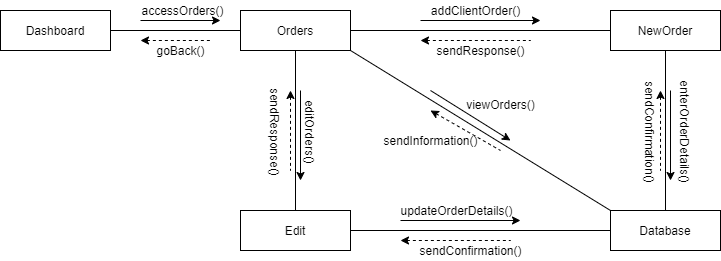

The diagram above was exported from draw.io. Its source (the exported page's mxGraphModel, read from the mxfile embedded in the PNG):
<mxGraphModel dx="868" dy="450" grid="1" gridSize="10" guides="1" tooltips="1" connect="1" arrows="1" fold="1" page="1" pageScale="1" pageWidth="850" pageHeight="1100" math="0" shadow="0">
  <root>
    <mxCell id="0" />
    <mxCell id="1" parent="0" />
    <mxCell id="V7QsllH-Ep1jX-tvXVPk-1" value="Dashboard" style="rounded=0;whiteSpace=wrap;html=1;" vertex="1" parent="1">
      <mxGeometry x="100" y="80" width="110" height="40" as="geometry" />
    </mxCell>
    <mxCell id="V7QsllH-Ep1jX-tvXVPk-3" value="Orders" style="rounded=0;whiteSpace=wrap;html=1;" vertex="1" parent="1">
      <mxGeometry x="340" y="80" width="110" height="40" as="geometry" />
    </mxCell>
    <mxCell id="V7QsllH-Ep1jX-tvXVPk-4" value="NewOrder" style="rounded=0;whiteSpace=wrap;html=1;" vertex="1" parent="1">
      <mxGeometry x="710" y="80" width="110" height="40" as="geometry" />
    </mxCell>
    <mxCell id="V7QsllH-Ep1jX-tvXVPk-5" value="Edit" style="rounded=0;whiteSpace=wrap;html=1;" vertex="1" parent="1">
      <mxGeometry x="340" y="280" width="110" height="40" as="geometry" />
    </mxCell>
    <mxCell id="V7QsllH-Ep1jX-tvXVPk-6" value="Database" style="rounded=0;whiteSpace=wrap;html=1;" vertex="1" parent="1">
      <mxGeometry x="710" y="280" width="110" height="40" as="geometry" />
    </mxCell>
    <mxCell id="V7QsllH-Ep1jX-tvXVPk-7" value="" style="endArrow=none;html=1;exitX=1;exitY=0.5;exitDx=0;exitDy=0;entryX=0;entryY=0.5;entryDx=0;entryDy=0;" edge="1" parent="1" source="V7QsllH-Ep1jX-tvXVPk-1" target="V7QsllH-Ep1jX-tvXVPk-3">
      <mxGeometry width="50" height="50" relative="1" as="geometry">
        <mxPoint x="400" y="260" as="sourcePoint" />
        <mxPoint x="450" y="210" as="targetPoint" />
      </mxGeometry>
    </mxCell>
    <mxCell id="V7QsllH-Ep1jX-tvXVPk-8" value="" style="endArrow=none;html=1;exitX=0.5;exitY=0;exitDx=0;exitDy=0;entryX=0.5;entryY=1;entryDx=0;entryDy=0;" edge="1" parent="1" source="V7QsllH-Ep1jX-tvXVPk-6" target="V7QsllH-Ep1jX-tvXVPk-4">
      <mxGeometry width="50" height="50" relative="1" as="geometry">
        <mxPoint x="400" y="260" as="sourcePoint" />
        <mxPoint x="450" y="210" as="targetPoint" />
      </mxGeometry>
    </mxCell>
    <mxCell id="V7QsllH-Ep1jX-tvXVPk-9" value="" style="endArrow=none;html=1;entryX=0.5;entryY=1;entryDx=0;entryDy=0;exitX=0.5;exitY=0;exitDx=0;exitDy=0;" edge="1" parent="1" source="V7QsllH-Ep1jX-tvXVPk-5" target="V7QsllH-Ep1jX-tvXVPk-3">
      <mxGeometry width="50" height="50" relative="1" as="geometry">
        <mxPoint x="400" y="260" as="sourcePoint" />
        <mxPoint x="450" y="210" as="targetPoint" />
      </mxGeometry>
    </mxCell>
    <mxCell id="V7QsllH-Ep1jX-tvXVPk-10" value="" style="endArrow=none;html=1;entryX=0;entryY=0;entryDx=0;entryDy=0;exitX=1;exitY=1;exitDx=0;exitDy=0;" edge="1" parent="1" source="V7QsllH-Ep1jX-tvXVPk-3" target="V7QsllH-Ep1jX-tvXVPk-6">
      <mxGeometry width="50" height="50" relative="1" as="geometry">
        <mxPoint x="400" y="260" as="sourcePoint" />
        <mxPoint x="450" y="210" as="targetPoint" />
      </mxGeometry>
    </mxCell>
    <mxCell id="V7QsllH-Ep1jX-tvXVPk-11" value="" style="endArrow=none;html=1;entryX=0;entryY=0.5;entryDx=0;entryDy=0;exitX=1;exitY=0.5;exitDx=0;exitDy=0;" edge="1" parent="1" source="V7QsllH-Ep1jX-tvXVPk-3" target="V7QsllH-Ep1jX-tvXVPk-4">
      <mxGeometry width="50" height="50" relative="1" as="geometry">
        <mxPoint x="400" y="260" as="sourcePoint" />
        <mxPoint x="450" y="210" as="targetPoint" />
      </mxGeometry>
    </mxCell>
    <mxCell id="V7QsllH-Ep1jX-tvXVPk-12" value="" style="endArrow=none;html=1;entryX=0;entryY=0.5;entryDx=0;entryDy=0;exitX=1;exitY=0.5;exitDx=0;exitDy=0;" edge="1" parent="1" source="V7QsllH-Ep1jX-tvXVPk-5" target="V7QsllH-Ep1jX-tvXVPk-6">
      <mxGeometry width="50" height="50" relative="1" as="geometry">
        <mxPoint x="400" y="260" as="sourcePoint" />
        <mxPoint x="450" y="210" as="targetPoint" />
      </mxGeometry>
    </mxCell>
    <mxCell id="V7QsllH-Ep1jX-tvXVPk-14" value="" style="endArrow=classic;html=1;" edge="1" parent="1">
      <mxGeometry width="50" height="50" relative="1" as="geometry">
        <mxPoint x="240" y="90" as="sourcePoint" />
        <mxPoint x="320" y="90" as="targetPoint" />
      </mxGeometry>
    </mxCell>
    <mxCell id="V7QsllH-Ep1jX-tvXVPk-15" value="" style="endArrow=none;dashed=1;html=1;startArrow=classic;startFill=1;" edge="1" parent="1">
      <mxGeometry width="50" height="50" relative="1" as="geometry">
        <mxPoint x="240" y="110" as="sourcePoint" />
        <mxPoint x="310" y="110" as="targetPoint" />
      </mxGeometry>
    </mxCell>
    <mxCell id="V7QsllH-Ep1jX-tvXVPk-16" value="" style="endArrow=classic;html=1;" edge="1" parent="1">
      <mxGeometry width="50" height="50" relative="1" as="geometry">
        <mxPoint x="400" y="160" as="sourcePoint" />
        <mxPoint x="400" y="250" as="targetPoint" />
      </mxGeometry>
    </mxCell>
    <mxCell id="V7QsllH-Ep1jX-tvXVPk-17" value="" style="endArrow=none;dashed=1;html=1;startArrow=classic;startFill=1;" edge="1" parent="1">
      <mxGeometry width="50" height="50" relative="1" as="geometry">
        <mxPoint x="390" y="160" as="sourcePoint" />
        <mxPoint x="390" y="240" as="targetPoint" />
      </mxGeometry>
    </mxCell>
    <mxCell id="V7QsllH-Ep1jX-tvXVPk-18" value="" style="endArrow=classic;html=1;" edge="1" parent="1">
      <mxGeometry width="50" height="50" relative="1" as="geometry">
        <mxPoint x="500" y="290" as="sourcePoint" />
        <mxPoint x="620" y="290" as="targetPoint" />
      </mxGeometry>
    </mxCell>
    <mxCell id="V7QsllH-Ep1jX-tvXVPk-19" value="" style="endArrow=none;dashed=1;html=1;startArrow=classic;startFill=1;" edge="1" parent="1">
      <mxGeometry width="50" height="50" relative="1" as="geometry">
        <mxPoint x="500" y="310" as="sourcePoint" />
        <mxPoint x="610" y="310" as="targetPoint" />
      </mxGeometry>
    </mxCell>
    <mxCell id="V7QsllH-Ep1jX-tvXVPk-20" value="" style="endArrow=classic;html=1;" edge="1" parent="1">
      <mxGeometry width="50" height="50" relative="1" as="geometry">
        <mxPoint x="530" y="160" as="sourcePoint" />
        <mxPoint x="610" y="210" as="targetPoint" />
      </mxGeometry>
    </mxCell>
    <mxCell id="V7QsllH-Ep1jX-tvXVPk-21" value="" style="endArrow=none;dashed=1;html=1;startArrow=classic;startFill=1;" edge="1" parent="1">
      <mxGeometry width="50" height="50" relative="1" as="geometry">
        <mxPoint x="530" y="180" as="sourcePoint" />
        <mxPoint x="600" y="220" as="targetPoint" />
      </mxGeometry>
    </mxCell>
    <mxCell id="V7QsllH-Ep1jX-tvXVPk-22" value="" style="endArrow=classic;html=1;" edge="1" parent="1">
      <mxGeometry width="50" height="50" relative="1" as="geometry">
        <mxPoint x="520" y="90" as="sourcePoint" />
        <mxPoint x="640" y="90" as="targetPoint" />
      </mxGeometry>
    </mxCell>
    <mxCell id="V7QsllH-Ep1jX-tvXVPk-23" value="" style="endArrow=none;dashed=1;html=1;startArrow=classic;startFill=1;" edge="1" parent="1">
      <mxGeometry width="50" height="50" relative="1" as="geometry">
        <mxPoint x="520" y="110" as="sourcePoint" />
        <mxPoint x="630" y="110" as="targetPoint" />
      </mxGeometry>
    </mxCell>
    <mxCell id="V7QsllH-Ep1jX-tvXVPk-24" value="" style="endArrow=classic;html=1;" edge="1" parent="1">
      <mxGeometry width="50" height="50" relative="1" as="geometry">
        <mxPoint x="770" y="160" as="sourcePoint" />
        <mxPoint x="770" y="250" as="targetPoint" />
      </mxGeometry>
    </mxCell>
    <mxCell id="V7QsllH-Ep1jX-tvXVPk-25" value="" style="endArrow=none;dashed=1;html=1;startArrow=classic;startFill=1;" edge="1" parent="1">
      <mxGeometry width="50" height="50" relative="1" as="geometry">
        <mxPoint x="760" y="160" as="sourcePoint" />
        <mxPoint x="760" y="240" as="targetPoint" />
      </mxGeometry>
    </mxCell>
    <mxCell id="V7QsllH-Ep1jX-tvXVPk-26" value="accessOrders()" style="text;html=1;align=center;verticalAlign=middle;resizable=0;points=[];autosize=1;" vertex="1" parent="1">
      <mxGeometry x="232" y="70" width="100" height="20" as="geometry" />
    </mxCell>
    <mxCell id="V7QsllH-Ep1jX-tvXVPk-27" value="goBack()" style="text;html=1;align=center;verticalAlign=middle;resizable=0;points=[];autosize=1;" vertex="1" parent="1">
      <mxGeometry x="250" y="110" width="60" height="20" as="geometry" />
    </mxCell>
    <mxCell id="V7QsllH-Ep1jX-tvXVPk-28" value="addClientOrder()" style="text;html=1;align=center;verticalAlign=middle;resizable=0;points=[];autosize=1;" vertex="1" parent="1">
      <mxGeometry x="525" y="70" width="100" height="20" as="geometry" />
    </mxCell>
    <mxCell id="V7QsllH-Ep1jX-tvXVPk-29" value="sendResponse()" style="text;html=1;align=center;verticalAlign=middle;resizable=0;points=[];autosize=1;" vertex="1" parent="1">
      <mxGeometry x="530" y="110" width="100" height="20" as="geometry" />
    </mxCell>
    <mxCell id="V7QsllH-Ep1jX-tvXVPk-32" value="viewOrders()" style="text;html=1;align=center;verticalAlign=middle;resizable=0;points=[];autosize=1;" vertex="1" parent="1">
      <mxGeometry x="560" y="164" width="80" height="20" as="geometry" />
    </mxCell>
    <mxCell id="V7QsllH-Ep1jX-tvXVPk-33" value="sendInformation()" style="text;html=1;align=center;verticalAlign=middle;resizable=0;points=[];autosize=1;" vertex="1" parent="1">
      <mxGeometry x="475" y="200" width="110" height="20" as="geometry" />
    </mxCell>
    <mxCell id="V7QsllH-Ep1jX-tvXVPk-36" value="editOrders()" style="text;html=1;align=center;verticalAlign=middle;resizable=0;points=[];autosize=1;rotation=90;" vertex="1" parent="1">
      <mxGeometry x="370" y="191" width="80" height="20" as="geometry" />
    </mxCell>
    <mxCell id="V7QsllH-Ep1jX-tvXVPk-38" value="sendResponse()" style="text;html=1;align=center;verticalAlign=middle;resizable=0;points=[];autosize=1;rotation=90;" vertex="1" parent="1">
      <mxGeometry x="325" y="191" width="100" height="20" as="geometry" />
    </mxCell>
    <mxCell id="V7QsllH-Ep1jX-tvXVPk-39" value="sendConfirmation()" style="text;html=1;align=center;verticalAlign=middle;resizable=0;points=[];autosize=1;" vertex="1" parent="1">
      <mxGeometry x="510" y="310" width="120" height="20" as="geometry" />
    </mxCell>
    <mxCell id="V7QsllH-Ep1jX-tvXVPk-40" value="sendConfirmation()" style="text;html=1;align=center;verticalAlign=middle;resizable=0;points=[];autosize=1;rotation=90;" vertex="1" parent="1">
      <mxGeometry x="690" y="191" width="120" height="20" as="geometry" />
    </mxCell>
    <mxCell id="V7QsllH-Ep1jX-tvXVPk-41" value="enterOrderDetails()" style="text;html=1;align=center;verticalAlign=middle;resizable=0;points=[];autosize=1;rotation=90;" vertex="1" parent="1">
      <mxGeometry x="725" y="191" width="120" height="20" as="geometry" />
    </mxCell>
    <mxCell id="V7QsllH-Ep1jX-tvXVPk-42" value="updateOrderDetails()" style="text;html=1;align=center;verticalAlign=middle;resizable=0;points=[];autosize=1;" vertex="1" parent="1">
      <mxGeometry x="491" y="270" width="130" height="20" as="geometry" />
    </mxCell>
  </root>
</mxGraphModel>